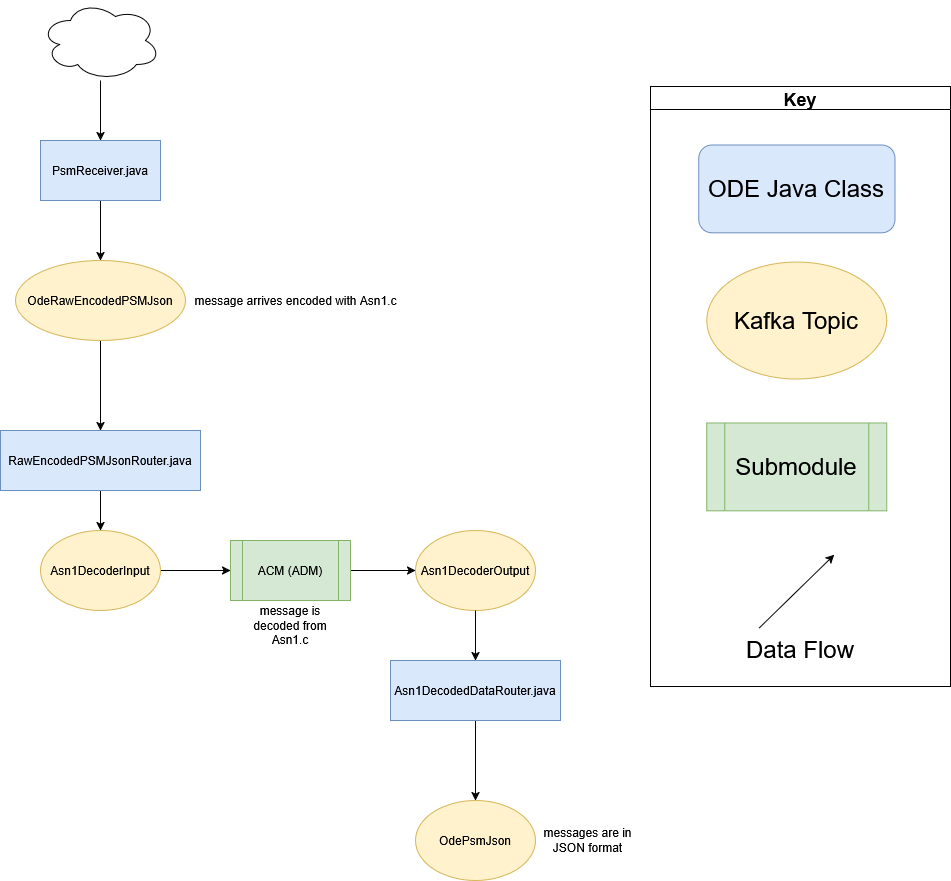

The diagram above was exported from draw.io. Its source (the exported page's mxGraphModel, read from the mxfile embedded in the PNG):
<mxGraphModel dx="2011" dy="2138" grid="1" gridSize="10" guides="1" tooltips="1" connect="1" arrows="1" fold="1" page="1" pageScale="1" pageWidth="827" pageHeight="1169" math="0" shadow="0">
  <root>
    <mxCell id="WIyWlLk6GJQsqaUBKTNV-0" />
    <mxCell id="WIyWlLk6GJQsqaUBKTNV-1" parent="WIyWlLk6GJQsqaUBKTNV-0" />
    <mxCell id="VzqX0gNSxUYhQbhme7EZ-3" style="edgeStyle=orthogonalEdgeStyle;rounded=0;orthogonalLoop=1;jettySize=auto;html=1;exitX=0.5;exitY=1;exitDx=0;exitDy=0;entryX=0.5;entryY=0;entryDx=0;entryDy=0;" parent="WIyWlLk6GJQsqaUBKTNV-1" source="8ujiRsxlkH-QBAE6qNTh-2" edge="1" target="VzqX0gNSxUYhQbhme7EZ-1">
      <mxGeometry relative="1" as="geometry">
        <mxPoint x="110" y="-170" as="targetPoint" />
        <Array as="points">
          <mxPoint x="5" y="-170" />
        </Array>
      </mxGeometry>
    </mxCell>
    <mxCell id="8ujiRsxlkH-QBAE6qNTh-2" value="Asn1DecodedDataRouter.java" style="rounded=0;whiteSpace=wrap;html=1;fillColor=#dae8fc;strokeColor=#6c8ebf;" parent="WIyWlLk6GJQsqaUBKTNV-1" vertex="1">
      <mxGeometry x="-80" y="-310" width="170" height="60" as="geometry" />
    </mxCell>
    <mxCell id="gxxZRGfVhdAJ79STQYsQ-20" style="edgeStyle=orthogonalEdgeStyle;rounded=0;orthogonalLoop=1;jettySize=auto;html=1;entryX=0;entryY=0.5;entryDx=0;entryDy=0;" parent="WIyWlLk6GJQsqaUBKTNV-1" source="gxxZRGfVhdAJ79STQYsQ-5" target="gxxZRGfVhdAJ79STQYsQ-19" edge="1">
      <mxGeometry relative="1" as="geometry" />
    </mxCell>
    <mxCell id="gxxZRGfVhdAJ79STQYsQ-5" value="ACM (ADM)" style="shape=process;whiteSpace=wrap;html=1;backgroundOutline=1;fillColor=#d5e8d4;strokeColor=#82b366;" parent="WIyWlLk6GJQsqaUBKTNV-1" vertex="1">
      <mxGeometry x="-240" y="-430" width="120" height="60" as="geometry" />
    </mxCell>
    <mxCell id="_VHhroGQ1N4wH_tI7Nl9-2" style="edgeStyle=orthogonalEdgeStyle;rounded=0;orthogonalLoop=1;jettySize=auto;html=1;exitX=0.5;exitY=1;exitDx=0;exitDy=0;" parent="WIyWlLk6GJQsqaUBKTNV-1" source="gxxZRGfVhdAJ79STQYsQ-60" target="gxxZRGfVhdAJ79STQYsQ-62" edge="1">
      <mxGeometry relative="1" as="geometry">
        <mxPoint x="-370" y="-584" as="sourcePoint" />
      </mxGeometry>
    </mxCell>
    <mxCell id="gxxZRGfVhdAJ79STQYsQ-18" style="edgeStyle=orthogonalEdgeStyle;rounded=0;orthogonalLoop=1;jettySize=auto;html=1;entryX=0;entryY=0.5;entryDx=0;entryDy=0;" parent="WIyWlLk6GJQsqaUBKTNV-1" source="gxxZRGfVhdAJ79STQYsQ-13" target="gxxZRGfVhdAJ79STQYsQ-5" edge="1">
      <mxGeometry relative="1" as="geometry" />
    </mxCell>
    <mxCell id="gxxZRGfVhdAJ79STQYsQ-13" value="Asn1DecoderInput" style="ellipse;whiteSpace=wrap;html=1;fillColor=#fff2cc;strokeColor=#d6b656;" parent="WIyWlLk6GJQsqaUBKTNV-1" vertex="1">
      <mxGeometry x="-430" y="-440" width="120" height="80" as="geometry" />
    </mxCell>
    <mxCell id="gxxZRGfVhdAJ79STQYsQ-19" value="Asn1DecoderOutput" style="ellipse;whiteSpace=wrap;html=1;fillColor=#fff2cc;strokeColor=#d6b656;" parent="WIyWlLk6GJQsqaUBKTNV-1" vertex="1">
      <mxGeometry x="-55" y="-440" width="120" height="80" as="geometry" />
    </mxCell>
    <mxCell id="gxxZRGfVhdAJ79STQYsQ-57" style="edgeStyle=orthogonalEdgeStyle;rounded=0;orthogonalLoop=1;jettySize=auto;html=1;entryX=0.5;entryY=0;entryDx=0;entryDy=0;" parent="WIyWlLk6GJQsqaUBKTNV-1" source="gxxZRGfVhdAJ79STQYsQ-58" target="gxxZRGfVhdAJ79STQYsQ-60" edge="1">
      <mxGeometry relative="1" as="geometry" />
    </mxCell>
    <mxCell id="gxxZRGfVhdAJ79STQYsQ-58" value="PsmReceiver.java" style="rounded=0;whiteSpace=wrap;html=1;fillColor=#dae8fc;strokeColor=#6c8ebf;" parent="WIyWlLk6GJQsqaUBKTNV-1" vertex="1">
      <mxGeometry x="-430" y="-830" width="120" height="60" as="geometry" />
    </mxCell>
    <mxCell id="gxxZRGfVhdAJ79STQYsQ-60" value="OdeRawEncodedPSMJson" style="ellipse;whiteSpace=wrap;html=1;fillColor=#fff2cc;strokeColor=#d6b656;" parent="WIyWlLk6GJQsqaUBKTNV-1" vertex="1">
      <mxGeometry x="-455" y="-710" width="170" height="80" as="geometry" />
    </mxCell>
    <mxCell id="gxxZRGfVhdAJ79STQYsQ-65" style="edgeStyle=orthogonalEdgeStyle;rounded=0;orthogonalLoop=1;jettySize=auto;html=1;entryX=0.5;entryY=0;entryDx=0;entryDy=0;" parent="WIyWlLk6GJQsqaUBKTNV-1" source="gxxZRGfVhdAJ79STQYsQ-62" target="gxxZRGfVhdAJ79STQYsQ-13" edge="1">
      <mxGeometry relative="1" as="geometry" />
    </mxCell>
    <mxCell id="gxxZRGfVhdAJ79STQYsQ-62" value="RawEncodedPSMJsonRouter.java" style="rounded=0;whiteSpace=wrap;html=1;fillColor=#dae8fc;strokeColor=#6c8ebf;" parent="WIyWlLk6GJQsqaUBKTNV-1" vertex="1">
      <mxGeometry x="-470" y="-540" width="200" height="60" as="geometry" />
    </mxCell>
    <mxCell id="gxxZRGfVhdAJ79STQYsQ-108" style="edgeStyle=orthogonalEdgeStyle;rounded=0;orthogonalLoop=1;jettySize=auto;html=1;entryX=0.5;entryY=0;entryDx=0;entryDy=0;exitX=0.5;exitY=1;exitDx=0;exitDy=0;" parent="WIyWlLk6GJQsqaUBKTNV-1" source="gxxZRGfVhdAJ79STQYsQ-19" target="8ujiRsxlkH-QBAE6qNTh-2" edge="1">
      <mxGeometry relative="1" as="geometry">
        <mxPoint x="5" y="-240" as="sourcePoint" />
      </mxGeometry>
    </mxCell>
    <mxCell id="_VHhroGQ1N4wH_tI7Nl9-0" style="edgeStyle=orthogonalEdgeStyle;rounded=0;orthogonalLoop=1;jettySize=auto;html=1;" parent="WIyWlLk6GJQsqaUBKTNV-1" source="jXXAGItoZEFWX7bIlFFn-11" target="gxxZRGfVhdAJ79STQYsQ-58" edge="1">
      <mxGeometry relative="1" as="geometry" />
    </mxCell>
    <mxCell id="jXXAGItoZEFWX7bIlFFn-11" value="" style="ellipse;shape=cloud;whiteSpace=wrap;html=1;" parent="WIyWlLk6GJQsqaUBKTNV-1" vertex="1">
      <mxGeometry x="-430" y="-970" width="120" height="80" as="geometry" />
    </mxCell>
    <mxCell id="_VHhroGQ1N4wH_tI7Nl9-4" value="" style="group" parent="WIyWlLk6GJQsqaUBKTNV-1" vertex="1" connectable="0">
      <mxGeometry x="180" y="-884" width="300" height="600" as="geometry" />
    </mxCell>
    <mxCell id="_VHhroGQ1N4wH_tI7Nl9-5" value="&lt;font style=&quot;font-size: 24px&quot;&gt;Submodule&lt;/font&gt;" style="shape=process;whiteSpace=wrap;html=1;backgroundOutline=1;fillColor=#d5e8d4;strokeColor=#82b366;labelBackgroundColor=none;" parent="_VHhroGQ1N4wH_tI7Nl9-4" vertex="1">
      <mxGeometry x="56.25" y="336.5853658536585" width="180" height="87.80487804878048" as="geometry" />
    </mxCell>
    <mxCell id="_VHhroGQ1N4wH_tI7Nl9-6" value="Key" style="swimlane;labelBackgroundColor=none;fontSize=18;" parent="_VHhroGQ1N4wH_tI7Nl9-4" vertex="1">
      <mxGeometry width="299.99999999999994" height="600" as="geometry" />
    </mxCell>
    <mxCell id="_VHhroGQ1N4wH_tI7Nl9-8" value="" style="endArrow=classic;html=1;rounded=0;labelBackgroundColor=none;" parent="_VHhroGQ1N4wH_tI7Nl9-6" edge="1">
      <mxGeometry width="50" height="50" relative="1" as="geometry">
        <mxPoint x="108.75" y="541.4634146341463" as="sourcePoint" />
        <mxPoint x="183.74999999999997" y="468.29268292682923" as="targetPoint" />
      </mxGeometry>
    </mxCell>
    <mxCell id="_VHhroGQ1N4wH_tI7Nl9-9" value="&lt;font style=&quot;font-size: 24px&quot;&gt;Kafka Topic&lt;/font&gt;" style="ellipse;whiteSpace=wrap;html=1;fillColor=#fff2cc;strokeColor=#d6b656;labelBackgroundColor=none;" parent="_VHhroGQ1N4wH_tI7Nl9-6" vertex="1">
      <mxGeometry x="56.25" y="175.60975609756096" width="180" height="117.07317073170731" as="geometry" />
    </mxCell>
    <mxCell id="_VHhroGQ1N4wH_tI7Nl9-10" value="&lt;font style=&quot;font-size: 24px&quot;&gt;ODE Java Class&lt;/font&gt;" style="rounded=1;whiteSpace=wrap;html=1;fillColor=#dae8fc;strokeColor=#6c8ebf;labelBackgroundColor=none;" parent="_VHhroGQ1N4wH_tI7Nl9-6" vertex="1">
      <mxGeometry x="48.13" y="58.54" width="196.25" height="87.8" as="geometry" />
    </mxCell>
    <mxCell id="VzqX0gNSxUYhQbhme7EZ-1" value="OdePsmJson" style="ellipse;whiteSpace=wrap;html=1;fillColor=#fff2cc;strokeColor=#d6b656;" parent="WIyWlLk6GJQsqaUBKTNV-1" vertex="1">
      <mxGeometry x="-55" y="-170" width="120" height="80" as="geometry" />
    </mxCell>
    <mxCell id="Ak_uoQ98FiocAXNaD4mG-0" value="message arrives encoded with Asn1.c" style="text;html=1;align=center;verticalAlign=middle;resizable=0;points=[];autosize=1;strokeColor=none;fillColor=none;" parent="WIyWlLk6GJQsqaUBKTNV-1" vertex="1">
      <mxGeometry x="-285" y="-680" width="220" height="20" as="geometry" />
    </mxCell>
    <mxCell id="Ak_uoQ98FiocAXNaD4mG-1" value="message is decoded from Asn1.c" style="text;html=1;strokeColor=none;fillColor=none;align=center;verticalAlign=middle;whiteSpace=wrap;rounded=0;" parent="WIyWlLk6GJQsqaUBKTNV-1" vertex="1">
      <mxGeometry x="-235" y="-370" width="110" height="50" as="geometry" />
    </mxCell>
    <mxCell id="Ak_uoQ98FiocAXNaD4mG-2" value="&lt;font style=&quot;font-size: 24px&quot;&gt;Data Flow&lt;/font&gt;" style="text;html=1;strokeColor=none;fillColor=none;align=center;verticalAlign=middle;whiteSpace=wrap;rounded=0;labelBackgroundColor=none;" parent="WIyWlLk6GJQsqaUBKTNV-1" vertex="1">
      <mxGeometry x="270" y="-342.53999999999996" width="120" height="43.9" as="geometry" />
    </mxCell>
    <mxCell id="Ak_uoQ98FiocAXNaD4mG-3" value="messages are in JSON format" style="text;html=1;strokeColor=none;fillColor=none;align=center;verticalAlign=middle;whiteSpace=wrap;rounded=0;" parent="WIyWlLk6GJQsqaUBKTNV-1" vertex="1">
      <mxGeometry x="65" y="-155" width="105" height="50" as="geometry" />
    </mxCell>
  </root>
</mxGraphModel>